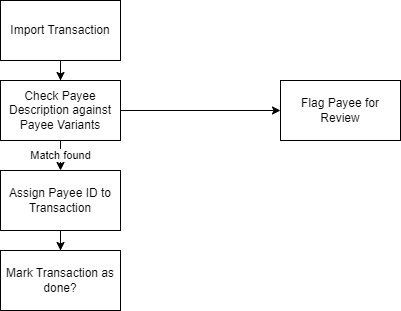

The diagram above was exported from draw.io. Its source (the exported page's mxGraphModel, read from the mxfile embedded in the PNG):
<mxGraphModel dx="794" dy="492" grid="1" gridSize="10" guides="1" tooltips="1" connect="1" arrows="1" fold="1" page="1" pageScale="1" pageWidth="850" pageHeight="1100" math="0" shadow="0">
  <root>
    <mxCell id="0" />
    <mxCell id="1" parent="0" />
    <mxCell id="uNpmv1b55_jTAVhKI0HQ-3" value="" style="edgeStyle=orthogonalEdgeStyle;rounded=0;orthogonalLoop=1;jettySize=auto;html=1;" edge="1" parent="1" source="uNpmv1b55_jTAVhKI0HQ-1" target="uNpmv1b55_jTAVhKI0HQ-2">
      <mxGeometry relative="1" as="geometry" />
    </mxCell>
    <mxCell id="uNpmv1b55_jTAVhKI0HQ-1" value="Import Transaction" style="rounded=0;whiteSpace=wrap;html=1;" vertex="1" parent="1">
      <mxGeometry x="40" y="40" width="120" height="60" as="geometry" />
    </mxCell>
    <mxCell id="uNpmv1b55_jTAVhKI0HQ-5" value="Match found" style="edgeStyle=orthogonalEdgeStyle;rounded=0;orthogonalLoop=1;jettySize=auto;html=1;" edge="1" parent="1" source="uNpmv1b55_jTAVhKI0HQ-2" target="uNpmv1b55_jTAVhKI0HQ-4">
      <mxGeometry relative="1" as="geometry" />
    </mxCell>
    <mxCell id="uNpmv1b55_jTAVhKI0HQ-7" value="" style="edgeStyle=orthogonalEdgeStyle;rounded=0;orthogonalLoop=1;jettySize=auto;html=1;" edge="1" parent="1" source="uNpmv1b55_jTAVhKI0HQ-2" target="uNpmv1b55_jTAVhKI0HQ-6">
      <mxGeometry relative="1" as="geometry" />
    </mxCell>
    <mxCell id="uNpmv1b55_jTAVhKI0HQ-2" value="Check Payee Description against Payee Variants" style="rounded=0;whiteSpace=wrap;html=1;" vertex="1" parent="1">
      <mxGeometry x="40" y="120" width="120" height="60" as="geometry" />
    </mxCell>
    <mxCell id="p2tG2rBm_FUyqW6Xfn4v-2" value="" style="edgeStyle=orthogonalEdgeStyle;rounded=0;orthogonalLoop=1;jettySize=auto;html=1;" edge="1" parent="1" source="uNpmv1b55_jTAVhKI0HQ-4" target="p2tG2rBm_FUyqW6Xfn4v-1">
      <mxGeometry relative="1" as="geometry" />
    </mxCell>
    <mxCell id="uNpmv1b55_jTAVhKI0HQ-4" value="Assign Payee ID to Transaction" style="rounded=0;whiteSpace=wrap;html=1;" vertex="1" parent="1">
      <mxGeometry x="40" y="210" width="120" height="60" as="geometry" />
    </mxCell>
    <mxCell id="uNpmv1b55_jTAVhKI0HQ-6" value="Flag Payee for Review" style="rounded=0;whiteSpace=wrap;html=1;" vertex="1" parent="1">
      <mxGeometry x="320" y="120" width="120" height="60" as="geometry" />
    </mxCell>
    <mxCell id="p2tG2rBm_FUyqW6Xfn4v-1" value="Mark Transaction as done?" style="rounded=0;whiteSpace=wrap;html=1;" vertex="1" parent="1">
      <mxGeometry x="40" y="290" width="120" height="60" as="geometry" />
    </mxCell>
  </root>
</mxGraphModel>